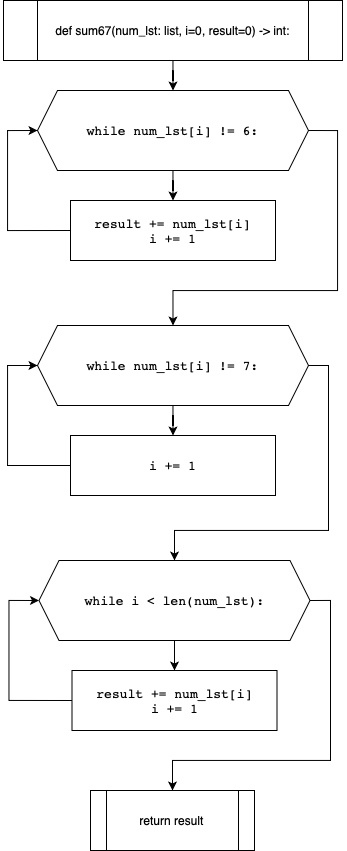

The diagram above was exported from draw.io. Its source (the exported page's mxGraphModel, read from the mxfile embedded in the PNG):
<mxGraphModel dx="1113" dy="729" grid="1" gridSize="10" guides="1" tooltips="1" connect="1" arrows="1" fold="1" page="1" pageScale="1" pageWidth="850" pageHeight="1100" math="0" shadow="0">
  <root>
    <mxCell id="0" />
    <mxCell id="1" parent="0" />
    <mxCell id="C63thNZ67COwbDxQCky3-31" style="edgeStyle=orthogonalEdgeStyle;rounded=0;orthogonalLoop=1;jettySize=auto;html=1;entryX=0.5;entryY=0;entryDx=0;entryDy=0;fontColor=#000000;" edge="1" parent="1" source="C63thNZ67COwbDxQCky3-1" target="C63thNZ67COwbDxQCky3-6">
      <mxGeometry relative="1" as="geometry" />
    </mxCell>
    <mxCell id="C63thNZ67COwbDxQCky3-1" value="def sum67(num_lst: list, i=0, result=0) -&amp;gt; int:" style="shape=process;whiteSpace=wrap;html=1;backgroundOutline=1;" vertex="1" parent="1">
      <mxGeometry x="256" y="50" width="339" height="60" as="geometry" />
    </mxCell>
    <mxCell id="C63thNZ67COwbDxQCky3-37" style="edgeStyle=orthogonalEdgeStyle;rounded=0;orthogonalLoop=1;jettySize=auto;html=1;entryX=0.5;entryY=0;entryDx=0;entryDy=0;fontColor=#000000;" edge="1" parent="1" source="C63thNZ67COwbDxQCky3-6" target="C63thNZ67COwbDxQCky3-36">
      <mxGeometry relative="1" as="geometry" />
    </mxCell>
    <mxCell id="C63thNZ67COwbDxQCky3-44" style="edgeStyle=orthogonalEdgeStyle;rounded=0;orthogonalLoop=1;jettySize=auto;html=1;fontColor=#000000;exitX=1;exitY=0.5;exitDx=0;exitDy=0;entryX=0.5;entryY=0;entryDx=0;entryDy=0;" edge="1" parent="1" source="C63thNZ67COwbDxQCky3-6" target="C63thNZ67COwbDxQCky3-41">
      <mxGeometry relative="1" as="geometry">
        <Array as="points">
          <mxPoint x="590" y="180" />
          <mxPoint x="590" y="340" />
          <mxPoint x="425" y="340" />
        </Array>
      </mxGeometry>
    </mxCell>
    <mxCell id="C63thNZ67COwbDxQCky3-6" value="&lt;pre style=&quot;font-family: &amp;#34;jetbrains mono&amp;#34; , monospace ; font-size: 9.8pt&quot;&gt;while num_lst[i] != 6:&lt;/pre&gt;" style="shape=hexagon;perimeter=hexagonPerimeter2;whiteSpace=wrap;html=1;fixedSize=1;labelBackgroundColor=#FFFFFF;fontColor=#000000;" vertex="1" parent="1">
      <mxGeometry x="290" y="140" width="271" height="80" as="geometry" />
    </mxCell>
    <mxCell id="C63thNZ67COwbDxQCky3-8" value="return result" style="shape=process;whiteSpace=wrap;html=1;backgroundOutline=1;labelBackgroundColor=#FFFFFF;fontColor=#000000;" vertex="1" parent="1">
      <mxGeometry x="343" y="840" width="164" height="60" as="geometry" />
    </mxCell>
    <mxCell id="C63thNZ67COwbDxQCky3-38" style="edgeStyle=orthogonalEdgeStyle;rounded=0;orthogonalLoop=1;jettySize=auto;html=1;entryX=0;entryY=0.5;entryDx=0;entryDy=0;fontColor=#000000;exitX=0;exitY=0.5;exitDx=0;exitDy=0;" edge="1" parent="1" source="C63thNZ67COwbDxQCky3-36" target="C63thNZ67COwbDxQCky3-6">
      <mxGeometry relative="1" as="geometry">
        <Array as="points">
          <mxPoint x="260" y="280" />
          <mxPoint x="260" y="180" />
        </Array>
      </mxGeometry>
    </mxCell>
    <mxCell id="C63thNZ67COwbDxQCky3-36" value="&lt;pre style=&quot;font-family: &amp;#34;jetbrains mono&amp;#34; , monospace ; font-size: 9.8pt&quot;&gt;&lt;span style=&quot;background-color: rgb(255 , 255 , 255)&quot;&gt;result += num_lst[i]&lt;br&gt;i += 1&lt;/span&gt;&lt;/pre&gt;" style="rounded=0;whiteSpace=wrap;html=1;labelBackgroundColor=none;fontColor=#000000;" vertex="1" parent="1">
      <mxGeometry x="323" y="250" width="205" height="60" as="geometry" />
    </mxCell>
    <mxCell id="C63thNZ67COwbDxQCky3-40" style="edgeStyle=orthogonalEdgeStyle;rounded=0;orthogonalLoop=1;jettySize=auto;html=1;entryX=0.5;entryY=0;entryDx=0;entryDy=0;fontColor=#000000;" edge="1" source="C63thNZ67COwbDxQCky3-41" target="C63thNZ67COwbDxQCky3-43" parent="1">
      <mxGeometry relative="1" as="geometry" />
    </mxCell>
    <mxCell id="C63thNZ67COwbDxQCky3-49" style="edgeStyle=orthogonalEdgeStyle;rounded=0;orthogonalLoop=1;jettySize=auto;html=1;entryX=0.5;entryY=0;entryDx=0;entryDy=0;fontColor=#000000;exitX=1;exitY=0.5;exitDx=0;exitDy=0;" edge="1" parent="1" source="C63thNZ67COwbDxQCky3-41" target="C63thNZ67COwbDxQCky3-46">
      <mxGeometry relative="1" as="geometry">
        <Array as="points">
          <mxPoint x="581" y="415" />
          <mxPoint x="581" y="580" />
          <mxPoint x="427" y="580" />
        </Array>
      </mxGeometry>
    </mxCell>
    <mxCell id="C63thNZ67COwbDxQCky3-41" value="&lt;pre style=&quot;font-family: &amp;#34;jetbrains mono&amp;#34; , monospace ; font-size: 9.8pt&quot;&gt;while num_lst[i] != 7:&lt;/pre&gt;" style="shape=hexagon;perimeter=hexagonPerimeter2;whiteSpace=wrap;html=1;fixedSize=1;labelBackgroundColor=#FFFFFF;fontColor=#000000;" vertex="1" parent="1">
      <mxGeometry x="290" y="375" width="271" height="80" as="geometry" />
    </mxCell>
    <mxCell id="C63thNZ67COwbDxQCky3-42" style="edgeStyle=orthogonalEdgeStyle;rounded=0;orthogonalLoop=1;jettySize=auto;html=1;entryX=0;entryY=0.5;entryDx=0;entryDy=0;fontColor=#000000;exitX=0;exitY=0.5;exitDx=0;exitDy=0;" edge="1" source="C63thNZ67COwbDxQCky3-43" target="C63thNZ67COwbDxQCky3-41" parent="1">
      <mxGeometry relative="1" as="geometry">
        <Array as="points">
          <mxPoint x="260" y="515" />
          <mxPoint x="260" y="415" />
        </Array>
      </mxGeometry>
    </mxCell>
    <mxCell id="C63thNZ67COwbDxQCky3-43" value="&lt;pre style=&quot;font-family: &amp;#34;jetbrains mono&amp;#34; , monospace ; font-size: 9.8pt&quot;&gt;&lt;span style=&quot;background-color: rgb(255 , 255 , 255)&quot;&gt;i += 1&lt;/span&gt;&lt;/pre&gt;" style="rounded=0;whiteSpace=wrap;html=1;labelBackgroundColor=none;fontColor=#000000;" vertex="1" parent="1">
      <mxGeometry x="323" y="485" width="205" height="60" as="geometry" />
    </mxCell>
    <mxCell id="C63thNZ67COwbDxQCky3-45" style="edgeStyle=orthogonalEdgeStyle;rounded=0;orthogonalLoop=1;jettySize=auto;html=1;entryX=0.5;entryY=0;entryDx=0;entryDy=0;fontColor=#000000;" edge="1" source="C63thNZ67COwbDxQCky3-46" target="C63thNZ67COwbDxQCky3-48" parent="1">
      <mxGeometry relative="1" as="geometry" />
    </mxCell>
    <mxCell id="C63thNZ67COwbDxQCky3-50" style="edgeStyle=orthogonalEdgeStyle;rounded=0;orthogonalLoop=1;jettySize=auto;html=1;entryX=0.5;entryY=0;entryDx=0;entryDy=0;fontColor=#000000;exitX=1;exitY=0.5;exitDx=0;exitDy=0;" edge="1" parent="1" source="C63thNZ67COwbDxQCky3-46" target="C63thNZ67COwbDxQCky3-8">
      <mxGeometry relative="1" as="geometry">
        <Array as="points">
          <mxPoint x="583" y="650" />
          <mxPoint x="583" y="810" />
          <mxPoint x="425" y="810" />
        </Array>
      </mxGeometry>
    </mxCell>
    <mxCell id="C63thNZ67COwbDxQCky3-46" value="&lt;pre style=&quot;font-family: &amp;#34;jetbrains mono&amp;#34; , monospace ; font-size: 9.8pt&quot;&gt;&lt;pre style=&quot;font-family: &amp;#34;jetbrains mono&amp;#34; , monospace ; font-size: 9.8pt&quot;&gt;&lt;span style=&quot;background-color: rgb(255 , 255 , 255)&quot;&gt;while i &amp;lt; len(num_lst):&lt;/span&gt;&lt;/pre&gt;&lt;/pre&gt;" style="shape=hexagon;perimeter=hexagonPerimeter2;whiteSpace=wrap;html=1;fixedSize=1;labelBackgroundColor=#FFFFFF;fontColor=#000000;" vertex="1" parent="1">
      <mxGeometry x="291.50000000000006" y="610" width="271" height="80" as="geometry" />
    </mxCell>
    <mxCell id="C63thNZ67COwbDxQCky3-47" style="edgeStyle=orthogonalEdgeStyle;rounded=0;orthogonalLoop=1;jettySize=auto;html=1;entryX=0;entryY=0.5;entryDx=0;entryDy=0;fontColor=#000000;exitX=0;exitY=0.5;exitDx=0;exitDy=0;" edge="1" source="C63thNZ67COwbDxQCky3-48" target="C63thNZ67COwbDxQCky3-46" parent="1">
      <mxGeometry relative="1" as="geometry">
        <Array as="points">
          <mxPoint x="261.50000000000006" y="750" />
          <mxPoint x="261.50000000000006" y="650" />
        </Array>
      </mxGeometry>
    </mxCell>
    <mxCell id="C63thNZ67COwbDxQCky3-48" value="&lt;pre style=&quot;font-family: &amp;#34;jetbrains mono&amp;#34; , monospace ; font-size: 9.8pt&quot;&gt;&lt;span style=&quot;background-color: rgb(255 , 255 , 255)&quot;&gt;result += num_lst[i]&lt;br&gt;i += 1&lt;/span&gt;&lt;/pre&gt;" style="rounded=0;whiteSpace=wrap;html=1;labelBackgroundColor=none;fontColor=#000000;" vertex="1" parent="1">
      <mxGeometry x="324.50000000000006" y="720" width="205" height="60" as="geometry" />
    </mxCell>
  </root>
</mxGraphModel>